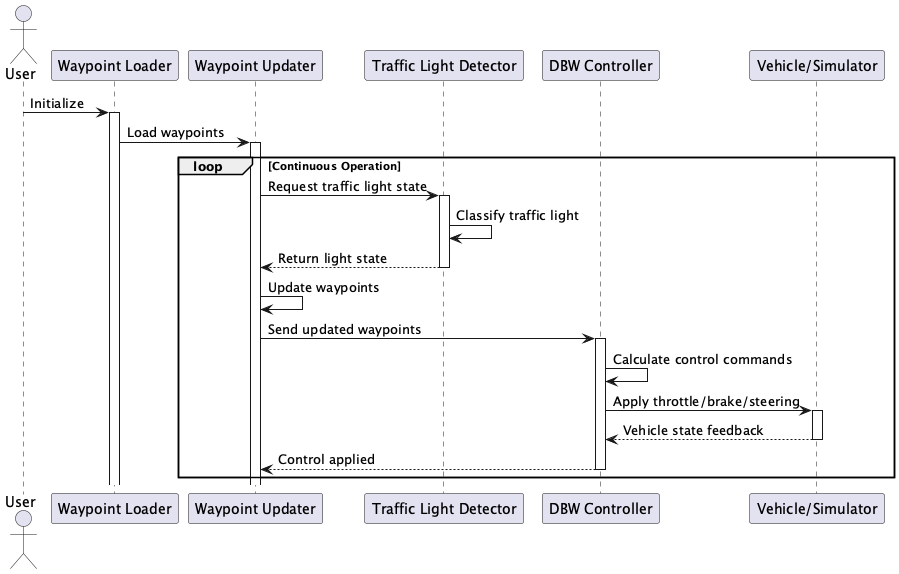

The diagram above was rendered by PlantUML. Its source (embedded in the PNG):
@startuml KuangRD_Autonomous-Driving

actor User
participant "Waypoint Loader" as WL
participant "Waypoint Updater" as WU
participant "Traffic Light Detector" as TLD
participant "DBW Controller" as DBW
participant "Vehicle/Simulator" as VS

User -> WL : Initialize
activate WL
WL -> WU : Load waypoints
activate WU

loop Continuous Operation
    WU -> TLD : Request traffic light state
    activate TLD
    TLD -> TLD : Classify traffic light
    TLD --> WU : Return light state
    deactivate TLD
    
    WU -> WU : Update waypoints
    
    WU -> DBW : Send updated waypoints
    activate DBW
    
    DBW -> DBW : Calculate control commands
    DBW -> VS : Apply throttle/brake/steering
    activate VS
    
    VS --> DBW : Vehicle state feedback
    deactivate VS
    
    DBW --> WU : Control applied
    deactivate DBW
end

@enduml